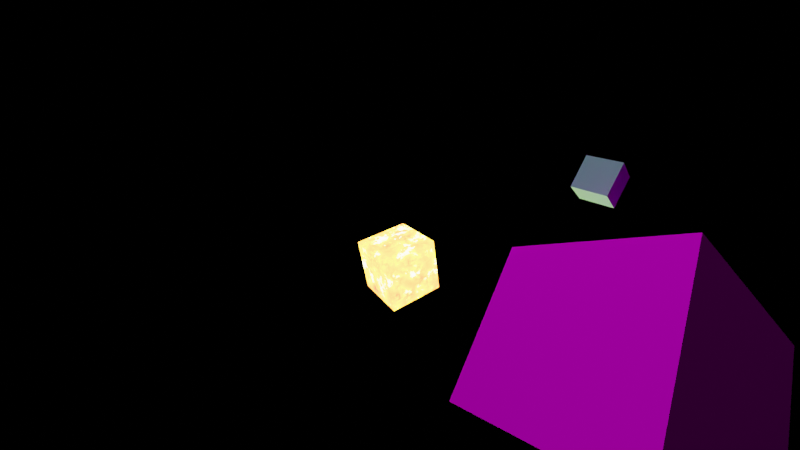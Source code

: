 # Source: banner.blend  (saved by Blender 2.93.20; exported with 4.5.12 LTS)
import bpy
from mathutils import Matrix  # noqa: F401  (used for matrix-valued properties, if any)

bpy.ops.wm.read_factory_settings(use_empty=True)
scene = bpy.context.scene
scene.name = 'Scene'

# ---- collections
col_collection = bpy.data.collections.new('Collection'); scene.collection.children.link(col_collection)
col_collection_2 = bpy.data.collections.new('Collection 2'); scene.collection.children.link(col_collection_2)

# ---- images (referenced by path relative to the original .blend; pixels are not part of the script)
import os
ASSET_DIR = os.environ.get("B2B_ASSET_DIR", "")  # directory of the original .blend (textures are referenced by path, not embedded)
HERE = os.path.dirname(os.path.abspath(__file__))  # packed textures are extracted next to this script under _unpacked/

def load_image(name, relpath, width, height, colorspace="sRGB"):
    """Load a texture the original file referenced (path relative to the .blend, or extracted next to this script)."""
    p = next((c for c in (os.path.join(HERE, relpath), os.path.join(ASSET_DIR, relpath)) if relpath and os.path.exists(c)), "")
    if p:
        img = bpy.data.images.load(p, check_existing=True)
        img.name = name
    else:  # same state as the original file: an image datablock whose file is absent (Cycles renders it pink)
        img = bpy.data.images.new(name, width, height)
        img.source = "FILE"
        img.filepath = "//" + (relpath or name)
    img.colorspace_settings.name = colorspace
    return img
img_overworld_png = load_image('overworld.png', 'overworld.png', 1024, 1024, 'sRGB')

# ---- materials (node trees are filled in below, after node groups)
mat_m_1 = bpy.data.materials.new('m_1')
mat_m_1.use_transparent_shadow = False
mat_m_1.use_raytrace_refraction = True
mat_m_1.use_screen_refraction = True
mat_m_1.thickness_mode = 'SLAB'
mat_m_1.roughness = 1.0
mat_m_1.specular_intensity = 0.0
mat_sun = bpy.data.materials.new('sun')
mat_sun.use_raytrace_refraction = True
mat_sun.use_screen_refraction = True
mat_sun.use_sss_translucency = True
mat_sun.thickness_mode = 'SLAB'
mat_sun.use_thickness_from_shadow = True
mat_sun.roughness = 1.0
mat_sun.specular_intensity = 0.0
mat_material_001 = bpy.data.materials.new('Material.001')
mat_material_001.use_transparent_shadow = False
mat_material_001.use_raytrace_refraction = True
mat_material_001.use_screen_refraction = True
mat_material_001.thickness_mode = 'SLAB'

# ---- material node trees
mat_m_1.use_nodes = True; mat_m_1.node_tree.nodes.clear()
_N = mat_m_1.node_tree.nodes; _L = mat_m_1.node_tree.links
n0 = _N.new('ShaderNodeBsdfPrincipled'); n0.name = 'Principled BSDF'; n0.location = (10, 300)
n0.distribution = 'GGX'
n0.subsurface_method = 'BURLEY'
n0.inputs[2].default_value = 1.0
n0.inputs[3].default_value = 1.45
n0.inputs[13].default_value = 0.0
n0.inputs[27].default_value = (0.0, 0.0, 0.0, 1.0)
n0.inputs[28].default_value = 1.0
n1 = _N.new('ShaderNodeOutputMaterial'); n1.name = 'Material Output'; n1.location = (300, 300)
n2 = _N.new('ShaderNodeTexImage'); n2.name = 'Image Texture'; n2.location = (-827, 161)
n2.image = img_overworld_png
n2.interpolation = 'Closest'
n3 = _N.new('ShaderNodeTexImage'); n3.name = 'Image Texture.001'; n3.location = (-607, -146)
n3.image = img_overworld_png
n4 = _N.new('ShaderNodeBump'); n4.name = 'Bump'; n4.location = (-285, -24)
n4.invert = True
n4.inputs[0].default_value = 0.125
n4.inputs[1].default_value = 6.1
n4.inputs[2].default_value = 1.0
_L.new(n0.outputs[0], n1.inputs[0])
_L.new(n2.outputs[0], n0.inputs[0])
_L.new(n4.outputs[0], n0.inputs[5])
_L.new(n3.outputs[0], n4.inputs[3])
n1.is_active_output = True
mat_sun.use_nodes = True; mat_sun.node_tree.nodes.clear()
_N = mat_sun.node_tree.nodes; _L = mat_sun.node_tree.links
n0 = _N.new('ShaderNodeOutputMaterial'); n0.name = 'Material Output'; n0.location = (767, 326)
n1 = _N.new('ShaderNodeMapping'); n1.name = 'Mapping'; n1.location = (-492, 477)
n2 = _N.new('ShaderNodeTexNoise'); n2.name = 'Noise Texture'; n2.location = (-262, 420)
n2.inputs[3].default_value = 12.7
n2.inputs[4].default_value = 0.2333
n3 = _N.new('ShaderNodeTexNoise'); n3.name = 'Musgrave Texture'; n3.location = (-895, 458)
n3.width = 150
n3.normalize = False
n3.inputs[2].default_value = 5.2
n3.inputs[3].default_value = 14.0
n3.inputs[4].default_value = 0.7196
n3.inputs[5].default_value = 1.6
n4 = _N.new('ShaderNodeMix'); n4.name = 'Mix'; n4.location = (-680, 414)
n4.data_type = 'RGBA'
n4.inputs[0].default_value = 0.8583
n5 = _N.new('ShaderNodeTexCoord'); n5.name = 'Texture Coordinate'; n5.location = (-1153, 473)
n6 = _N.new('ShaderNodeEmission'); n6.name = 'Emission'; n6.location = (278, 382)
n6.inputs[1].default_value = 10.8
n7 = _N.new('ShaderNodeValToRGB'); n7.name = 'ColorRamp'; n7.location = (-59, 377)
while len(n7.color_ramp.elements) > 1: n7.color_ramp.elements.remove(n7.color_ramp.elements[-1])
n7.color_ramp.elements[0].position = 0.2864; n7.color_ramp.elements[0].color = (0.6919, 0.051, 0.02517, 1.0)
_e = n7.color_ramp.elements.new(0.5); _e.color = (0.846, 0.3195, 0.03462, 1.0)
_e = n7.color_ramp.elements.new(0.5955); _e.color = (1.0, 0.8484, 0.03355, 1.0)
_e = n7.color_ramp.elements.new(0.6909); _e.color = (0.923, 0.8401, 0.7902, 1.0)
_e = n7.color_ramp.elements.new(0.7398); _e.color = (0.9615, 0.91, 0.2774, 1.0)
_L.new(n6.outputs[0], n0.inputs[0])
_L.new(n1.outputs[0], n2.inputs[0])
_L.new(n2.outputs[1], n7.inputs[0])
_L.new(n4.outputs[2], n1.inputs[0])
_L.new(n3.outputs[0], n4.inputs[6])
_L.new(n5.outputs[0], n3.inputs[0])
_L.new(n5.outputs[0], n4.inputs[7])
_L.new(n7.outputs[0], n6.inputs[0])
n0.is_active_output = True
mat_material_001.use_nodes = True; mat_material_001.node_tree.nodes.clear()
_N = mat_material_001.node_tree.nodes; _L = mat_material_001.node_tree.links
n0 = _N.new('ShaderNodeOutputMaterial'); n0.name = 'Material Output'; n0.location = (600, 343)
n1 = _N.new('ShaderNodeBsdfPrincipled'); n1.name = 'Principled BSDF'; n1.location = (10, 300)
n1.distribution = 'GGX'
n1.subsurface_method = 'BURLEY'
n1.inputs[0].default_value = (0.3163, 0.8, 0.7678, 1.0)
n1.inputs[3].default_value = 1.45
n1.inputs[27].default_value = (0.0, 0.0, 0.0, 1.0)
n1.inputs[28].default_value = 1.0
_L.new(n1.outputs[0], n0.inputs[0])
n0.is_active_output = True

# ---- world
world_world = bpy.data.worlds.new('World'); scene.world = world_world
world_world.color = (0.0, 0.0, 0.0)
world_world.use_sun_shadow = False
world_world.sun_shadow_jitter_overblur = 0.0

# ---- cameras
cam_camera = bpy.data.cameras.new('Camera')
cam_camera.clip_end = 100.0
cam_camera.lens = 16.0
cam_camera.ortho_scale = 7.314

# ---- lights
light_light = bpy.data.lights.new('Light', 'POINT')
light_light.transmission_factor = 0.0
light_light.energy = 1000.0
light_light.shadow_soft_size = 0.1
light_light.shadow_maximum_resolution = 0.006
light_light.use_absolute_resolution = True
light_sun = bpy.data.lights.new('Sun', 'SPOT')
light_sun.color = (0.8382, 1.0, 0.3081)
light_sun.transmission_factor = 0.0
light_sun.energy = 3260.0
light_sun.shadow_buffer_clip_start = 2.601
light_sun.shadow_soft_size = 0.705
light_sun.shadow_maximum_resolution = 0.006
light_sun.use_absolute_resolution = True
light_sun.spot_size = 0.9791

# ---- meshes
me_cube_004 = bpy.data.meshes.new('cube.004')
me_cube_004.from_pydata([(1.5, 2.0, 1.5), (1.5, -1.0, 1.5), (1.5, 2.0, -1.5), (1.5, -1.0, -1.5), (-1.5, 2.0, -1.5), (-1.5, -1.0, -1.5), (-1.5, 2.0, 1.5), (-1.5, -1.0, 1.5)], [], [(0, 1, 2), (1, 3, 2), (4, 5, 6), (5, 7, 6), (4, 6, 2), (6, 0, 2), (7, 5, 1), (5, 3, 1), (6, 7, 0), (7, 1, 0), (2, 3, 4), (3, 5, 4)])
me_cube_004.polygons.foreach_set('use_smooth', [True] * 12)
_k = set([(0, 1), (0, 2), (0, 6), (1, 3), (1, 7), (2, 3), (2, 4), (3, 5), (4, 5), (4, 6), (5, 7), (6, 7)])
me_cube_004.attributes.new('sharp_edge', 'BOOLEAN', 'EDGE').data.foreach_set('value', [ (min(e.vertices), max(e.vertices)) in _k for e in me_cube_004.edges])
_uv = me_cube_004.uv_layers.new(name='UVMap')
_uv.uv.foreach_set('vector', [0.0, 0.8125, 0.0, 0.625, 0.1875, 0.8125, 0.0, 0.625, 0.1875, 0.625, 0.1875, 0.8125, 0.1875, 0.8125, 0.1875, 0.625, 0.375, 0.8125, 0.1875, 0.625, 0.375, 0.625, 0.375, 0.8125, 0.1875, 0.4375, 0.1875, 0.625, 0.0, 0.4375, 0.1875, 0.625, 0.0, 0.625, 0.0, 0.4375, 0.5625, 1.0, 0.5625, 0.8125, 0.375, 1.0, 0.5625, 0.8125, 0.375, 0.8125, 0.375, 1.0, 0.1875, 1.0, 0.1875, 0.8125, 0.375, 1.0, 0.1875, 0.8125, 0.375, 0.8125, 0.375, 1.0, 0.0, 1.0, 0.0, 0.8125, 0.1875, 1.0, 0.0, 0.8125, 0.1875, 0.8125, 0.1875, 1.0])
me_cube_004.materials.append(mat_m_1)
me_cube_004.use_remesh_fix_poles = True
me_cube_004.use_remesh_preserve_attributes = False
me_cube_004.update()
me_cube_004.normals_split_custom_set([tuple(v) for v in zip(*[iter([1.0, 0.0, 0.0, 1.0, 0.0, 0.0, 1.0, 0.0, 0.0, 1.0, 0.0, 0.0, 1.0, 0.0, 0.0, 1.0, 0.0, 0.0, -1.0, 0.0, 0.0, -1.0, 0.0, 0.0, -1.0, 0.0, 0.0, -1.0, 0.0, 0.0, -1.0, 0.0, 0.0, -1.0, 0.0, 0.0, 0.0, 1.0, 0.0, 0.0, 1.0, 0.0, 0.0, 1.0, 0.0, 0.0, 1.0, 0.0, 0.0, 1.0, 0.0, 0.0, 1.0, 0.0, 0.0, -1.0, 0.0, 0.0, -1.0, 0.0, 0.0, -1.0, 0.0, 0.0, -1.0, 0.0, 0.0, -1.0, 0.0, 0.0, -1.0, 0.0, 0.0, 0.0, 1.0, 0.0, 0.0, 1.0, 0.0, 0.0, 1.0, 0.0, 0.0, 1.0, 0.0, 0.0, 1.0, 0.0, 0.0, 1.0, 0.0, 0.0, -1.0, 0.0, 0.0, -1.0, 0.0, 0.0, -1.0, 0.0, 0.0, -1.0, 0.0, 0.0, -1.0, 0.0, 0.0, -1.0])] * 3)])
me_cube = bpy.data.meshes.new('cube')
me_cube.from_pydata([(1.5, 2.0, 1.5), (1.5, -1.0, 1.5), (1.5, 2.0, -1.5), (1.5, -1.0, -1.5), (-1.5, 2.0, -1.5), (-1.5, -1.0, -1.5), (-1.5, 2.0, 1.5), (-1.5, -1.0, 1.5)], [], [(0, 1, 2), (1, 3, 2), (4, 5, 6), (5, 7, 6), (4, 6, 2), (6, 0, 2), (7, 5, 1), (5, 3, 1), (6, 7, 0), (7, 1, 0), (2, 3, 4), (3, 5, 4)])
me_cube.polygons.foreach_set('use_smooth', [True] * 12)
_k = set([(0, 1), (0, 2), (0, 6), (1, 3), (1, 7), (2, 3), (2, 4), (3, 5), (4, 5), (4, 6), (5, 7), (6, 7)])
me_cube.attributes.new('sharp_edge', 'BOOLEAN', 'EDGE').data.foreach_set('value', [ (min(e.vertices), max(e.vertices)) in _k for e in me_cube.edges])
_uv = me_cube.uv_layers.new(name='UVMap')
_uv.uv.foreach_set('vector', [0.0, 1.0, 0.0, 0.8125, 0.1875, 1.0, 0.0, 0.8125, 0.1875, 0.8125, 0.1875, 1.0, 0.0, 1.0, 0.0, 0.8125, 0.1875, 1.0, 0.0, 0.8125, 0.1875, 0.8125, 0.1875, 1.0, 0.0, 1.0, 0.0, 0.8125, 0.1875, 1.0, 0.0, 0.8125, 0.1875, 0.8125, 0.1875, 1.0, 0.0, 1.0, 0.0, 0.8125, 0.1875, 1.0, 0.0, 0.8125, 0.1875, 0.8125, 0.1875, 1.0, 0.0, 1.0, 0.0, 0.8125, 0.1875, 1.0, 0.0, 0.8125, 0.1875, 0.8125, 0.1875, 1.0, 0.0, 1.0, 0.0, 0.8125, 0.1875, 1.0, 0.0, 0.8125, 0.1875, 0.8125, 0.1875, 1.0])
me_cube.materials.append(mat_sun)
me_cube.use_remesh_fix_poles = True
me_cube.use_remesh_preserve_attributes = False
me_cube.update()
me_cube.normals_split_custom_set([tuple(v) for v in zip(*[iter([1.0, 0.0, 0.0, 1.0, 0.0, 0.0, 1.0, 0.0, 0.0, 1.0, 0.0, 0.0, 1.0, 0.0, 0.0, 1.0, 0.0, 0.0, -1.0, 0.0, 0.0, -1.0, 0.0, 0.0, -1.0, 0.0, 0.0, -1.0, 0.0, 0.0, -1.0, 0.0, 0.0, -1.0, 0.0, 0.0, 0.0, 1.0, 0.0, 0.0, 1.0, 0.0, 0.0, 1.0, 0.0, 0.0, 1.0, 0.0, 0.0, 1.0, 0.0, 0.0, 1.0, 0.0, 0.0, -1.0, 0.0, 0.0, -1.0, 0.0, 0.0, -1.0, 0.0, 0.0, -1.0, 0.0, 0.0, -1.0, 0.0, 0.0, -1.0, 0.0, 0.0, 0.0, 1.0, 0.0, 0.0, 1.0, 0.0, 0.0, 1.0, 0.0, 0.0, 1.0, 0.0, 0.0, 1.0, 0.0, 0.0, 1.0, 0.0, 0.0, -1.0, 0.0, 0.0, -1.0, 0.0, 0.0, -1.0, 0.0, 0.0, -1.0, 0.0, 0.0, -1.0, 0.0, 0.0, -1.0])] * 3)])
me_cube_001 = bpy.data.meshes.new('Cube.001')
me_cube_001.from_pydata([(-1.0, -1.0, -1.0), (-1.0, -1.0, 1.0), (-1.0, 1.0, -1.0), (-1.0, 1.0, 1.0), (1.0, -1.0, -1.0), (1.0, -1.0, 1.0), (1.0, 1.0, -1.0), (1.0, 1.0, 1.0)], [], [(0, 1, 3, 2), (2, 3, 7, 6), (6, 7, 5, 4), (4, 5, 1, 0), (2, 6, 4, 0), (7, 3, 1, 5)])
_uv = me_cube_001.uv_layers.new(name='UVMap')
_uv.uv.foreach_set('vector', [0.375, 0.0, 0.625, 0.0, 0.625, 0.25, 0.375, 0.25, 0.375, 0.25, 0.625, 0.25, 0.625, 0.5, 0.375, 0.5, 0.375, 0.5, 0.625, 0.5, 0.625, 0.75, 0.375, 0.75, 0.375, 0.75, 0.625, 0.75, 0.625, 1.0, 0.375, 1.0, 0.125, 0.5, 0.375, 0.5, 0.375, 0.75, 0.125, 0.75, 0.625, 0.5, 0.875, 0.5, 0.875, 0.75, 0.625, 0.75])
me_cube_001.materials.append(mat_material_001)
me_cube_001.use_remesh_fix_poles = True
me_cube_001.use_remesh_preserve_attributes = False
me_cube_001.update()

# ---- objects
ob_light = bpy.data.objects.new('Light', light_light)
ob_camera = bpy.data.objects.new('Camera', cam_camera)
ob_cube_004 = bpy.data.objects.new('cube.004', me_cube_004)
ob_cube = bpy.data.objects.new('cube', me_cube)
ob_cube_1 = bpy.data.objects.new('Cube', me_cube_001)
ob_sun = bpy.data.objects.new('Sun', light_sun)

# ---- transforms, parenting, visibility, modifiers, constraints
ob_light.location = (4.076, 1.005, 5.904)
ob_light.rotation_euler = (0.6503, 0.05522, 1.866)
ob_light.lock_rotations_4d = False
ob_light.empty_display_type = 'ARROWS'
ob_light.color = (0.0, 0.0, 0.0, 0.0)
ob_light.lineart.crease_threshold = 0.0
ob_camera.location = (5.414, 0.0, 0.37)
ob_camera.rotation_euler = (1.571, 0.0, 1.571)
ob_camera.scale = (1.0, 1.0, 1.0)
ob_camera.lock_rotations_4d = False
ob_camera.empty_display_type = 'ARROWS'
ob_camera.color = (0.0, 0.0, 0.0, 0.0)
ob_camera.display_type = 'WIRE'
ob_camera.lineart.crease_threshold = 0.0
ob_cube_004.location = (4.731, 0.4433, 0.05687)
ob_cube_004.rotation_euler = (1.377, -0.9528, 2.238)
ob_cube_004.scale = (0.1197, 0.1197, 0.1197)
ob_cube.location = (0.0, 0.0, -0.3467)
ob_cube.rotation_euler = (1.95, 0.3198, 0.5924)
ob_cube.scale = (0.2693, 0.2693, 0.2693)
ob_cube_1.location = (4.449, 0.5433, 0.4874)
ob_cube_1.rotation_euler = (-0.3584, -0.2904, -0.7113)
ob_cube_1.scale = (0.04726, 0.04726, 0.04726)
ob_sun.location = (0.4669, 0.0, -0.04736)
ob_sun.rotation_euler = (1.568, 11.55, -1.566)

# ---- collection membership
col_collection.objects.link(ob_light)
col_collection.objects.link(ob_camera)
col_collection.objects.link(ob_cube_004)
col_collection_2.objects.link(ob_cube)
col_collection_2.objects.link(ob_cube_1)
col_collection_2.objects.link(ob_sun)

# ---- scene / render settings (as saved in the file)
scene.camera = ob_camera
scene.frame_start = 1; scene.frame_end = 250; scene.frame_set(232)
scene.render.engine = 'BLENDER_EEVEE_NEXT'
scene.cycles.use_denoising = False
scene.cycles.samples = 128
scene.cycles.sampling_pattern = 'TABULATED_SOBOL'
scene.cycles.use_adaptive_sampling = False
scene.cycles.use_light_tree = False
scene.eevee.use_gtao = True
scene.eevee.use_raytracing = True
scene.view_settings.view_transform = 'Filmic'
bpy.context.view_layer.update()
